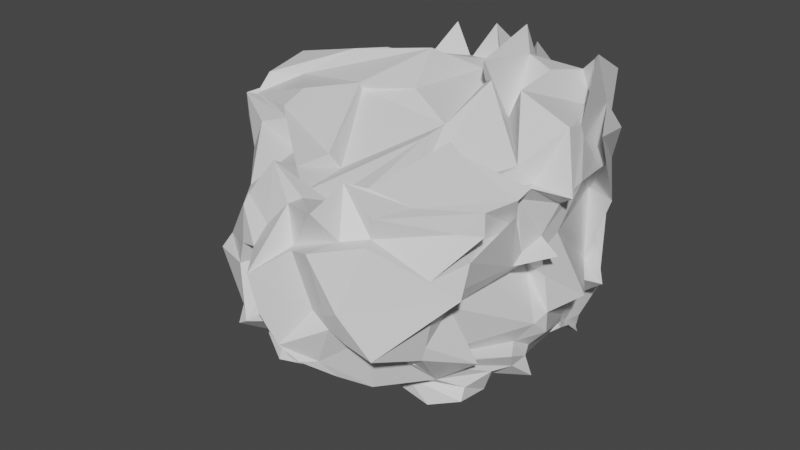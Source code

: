 # Source: Dust_2.blend  (saved by Blender 2.93.21; exported with 4.5.12 LTS)
import bpy
from mathutils import Matrix  # noqa: F401  (used for matrix-valued properties, if any)

bpy.ops.wm.read_factory_settings(use_empty=True)
scene = bpy.context.scene
scene.name = 'Scene'

# ---- collections
col_collection = bpy.data.collections.new('Collection'); scene.collection.children.link(col_collection)

# ---- materials (node trees are filled in below, after node groups)
mat_material = bpy.data.materials.new('Material')
mat_material.alpha_threshold = 0.0
mat_material.use_transparent_shadow = False
mat_material.line_color = (0.0, 0.0, 0.0, 1.0)

# ---- material node trees
mat_material.use_nodes = True; mat_material.node_tree.nodes.clear()
_N = mat_material.node_tree.nodes; _L = mat_material.node_tree.links
n0 = _N.new('ShaderNodeOutputMaterial'); n0.name = 'Material Output'; n0.location = (300, 300)
n1 = _N.new('ShaderNodeBsdfPrincipled'); n1.name = 'Principled BSDF'; n1.location = (10, 300)
n1.distribution = 'GGX'
n1.subsurface_method = 'BURLEY'
n1.inputs[2].default_value = 0.4
n1.inputs[3].default_value = 1.45
n1.inputs[27].default_value = (0.0, 0.0, 0.0, 1.0)
n1.inputs[28].default_value = 1.0
_L.new(n1.outputs[0], n0.inputs[0])
n0.is_active_output = True

# ---- world
world_world = bpy.data.worlds.new('World'); scene.world = world_world
world_world.use_nodes = True; world_world.node_tree.nodes.clear()
_N = world_world.node_tree.nodes; _L = world_world.node_tree.links
n0 = _N.new('ShaderNodeOutputWorld'); n0.name = 'World Output'; n0.location = (300, 300)
n1 = _N.new('ShaderNodeBackground'); n1.name = 'Background'; n1.location = (10, 300)
n1.inputs[0].default_value = (0.05088, 0.05088, 0.05088, 1.0)
_L.new(n1.outputs[0], n0.inputs[0])
n0.is_active_output = True
world_world.color = (0.05088, 0.05088, 0.05088)
world_world.use_sun_shadow = False
world_world.sun_shadow_jitter_overblur = 0.0

# ---- meshes
me_cube = bpy.data.meshes.new('Cube')
me_cube.from_pydata([(1.114, 1.515, 1.513), (1.118, 1.118, -1.153), (1.379, -1.259, 0.9446), (1.309, -1.105, -0.7663), (-0.8081, 1.555, 1.588), (-0.8207, 1.306, -1.22), (-1.077, -1.026, 1.197), (-0.8412, -1.198, -0.8639), (-0.8647, -0.1137, -0.7484), (1.647, -0.05943, 0.8929), (-1.465, -0.07277, 1.542), (1.148, -0.004956, -0.9983), (0.02282, 1.479, -1.487), (0.2419, -1.857, 1.136), (0.1178, -1.622, -0.6571), (0.1115, 1.653, 1.537), (0.1951, -0.2684, -0.6335), (0.1855, 0.6789, 1.396), (1.197, 1.383, -0.5728), (-0.7509, -1.569, 0.2462), (1.148, -2.085, 0.07538), (-0.8497, 1.673, 0.1458), (1.434, -0.0681, 0.07041), (-1.585, -0.1505, 0.6376), (0.06431, 1.758, -0.4328), (0.03261, -2.212, 0.1332), (-0.8791, -0.6585, -0.8721), (1.432, -0.5631, 0.999), (-1.52, -0.6566, 1.261), (1.256, -0.5656, -0.7756), (0.1903, -0.5483, -0.9263), (0.4468, -0.5396, 1.298), (-1.563, -0.4513, 0.3558), (1.238, -1.206, 0.202), (-0.866, 0.9134, 1.28), (1.24, 0.7493, -0.9112), (-0.8268, 0.8149, -1.052), (1.446, 0.2523, 1.14), (0.3159, 1.14, 1.874), (0.08984, 0.8192, -1.363), (1.202, 1.025, -0.303), (-0.7913, 0.7439, -0.3956), (0.6439, -1.267, -0.7285), (0.6466, 1.549, 1.313), (1.161, -0.1889, 1.101), (0.7179, 1.393, -1.394), (0.6014, -1.76, 1.338), (0.7366, -0.02512, -0.9226), (0.7633, -2.148, 0.254), (0.5605, 1.788, 0.1353), (0.8142, -0.6765, 1.394), (0.7388, -0.7783, -0.7596), (0.7751, 0.8617, 1.599), (0.5678, 0.7459, -1.317), (-0.2041, 1.466, -1.253), (-0.292, -1.947, 1.048), (-0.3175, 0.05475, -0.8949), (-0.3871, -1.026, -0.7238), (-0.2417, 1.634, 1.49), (-0.2157, 0.3681, 1.722), (-0.2679, 1.622, 0.009765), (-0.2721, -2.101, 0.06824), (-0.3175, -0.5586, -0.5979), (-0.08418, -1.197, 1.207), (-0.3399, 0.8867, -1.201), (-0.3485, 1.204, 1.404), (-0.7663, -1.186, 0.7608), (1.282, 1.377, 1.003), (1.338, -1.597, 0.6561), (-0.7591, 1.598, 0.682), (1.422, -0.1558, 0.5082), (-1.458, 0.3522, 0.9244), (0.01365, 1.849, 0.6934), (0.2331, -2.485, 0.7153), (-1.42, -0.8206, 1.02), (1.433, -0.5871, 0.8562), (1.323, 1.123, 0.7503), (-0.799, 1.08, 0.5877), (0.6641, -2.269, 0.9469), (0.7574, 1.71, 0.5968), (-0.2606, 1.865, 0.7697), (-0.1316, -2.183, 0.7402), (1.276, 1.266, -0.6359), (1.142, -1.245, -0.5329), (-0.9257, 1.175, -0.8097), (1.535, -0.149, -0.4306), (-0.6965, 0.1888, -0.6116), (0.2436, 1.442, -0.8653), (0.1684, -1.811, -0.5113), (-0.852, -1.006, -0.4314), (1.478, -0.6055, -0.4867), (-1.154, -0.5311, 0.02492), (-0.9649, 0.6631, -0.5631), (1.225, 0.5321, -0.6967), (0.7391, 1.468, -0.7486), (0.7004, -1.997, -0.2985), (-0.3638, -1.818, -0.2317), (-0.3343, 1.461, -1.081), (1.041, -1.231, -0.852), (1.034, 1.53, 1.38), (1.261, -0.07927, 0.9228), (1.112, 1.294, -0.5482), (0.9426, -0.6861, 1.303), (1.183, 0.96, 1.317), (0.9455, 1.436, -1.144), (0.9457, -1.813, 1.155), (1.043, -0.1817, -0.8148), (0.9121, -2.128, 0.1711), (0.8317, -0.6211, -0.9338), (0.8989, 0.7757, -1.115), (0.9722, -1.934, 0.967), (0.9502, 1.584, 0.6312), (0.8895, -1.779, -0.4337), (1.043, 1.194, -0.9277), (0.3368, 1.247, -1.373), (0.5954, -2.138, 1.214), (0.5551, 0.07655, -0.9127), (0.3967, -2.353, 0.06199), (0.4152, -1.203, -0.6411), (0.5868, 0.8382, -1.073), (0.5232, -1.376, -0.7383), (0.4095, 1.784, 1.145), (0.473, 0.3622, 1.563), (0.3575, 1.687, -0.2577), (0.5091, -1.479, 1.094), (0.4591, 0.9982, 1.644), (0.5344, 1.662, 0.7686), (0.4343, -2.191, 0.869), (0.4096, 1.57, -0.8499), (0.4629, -1.803, -0.4355), (-0.1747, -1.052, -0.8087), (-0.0003685, 1.72, 1.327), (-0.02346, -0.1087, 1.5), (0.04488, 1.74, -0.2329), (-0.04402, -1.091, 1.05), (-0.01255, 1.21, 1.417), (-0.08329, 1.455, -1.355), (-0.1185, -1.807, 1.346), (-0.1596, 0.2258, -0.9772), (-0.06383, -2.27, 0.06244), (-0.1491, -0.6259, -0.8143), (-0.1002, 0.8254, -1.336), (0.0581, -2.24, 0.7979), (-0.148, 1.82, 0.8382), (-0.00572, -1.892, -0.2089), (-0.08597, 1.486, -0.9233), (-0.6672, 1.371, -1.24), (-0.5795, -1.089, 1.074), (-0.5263, -0.1471, -0.6362), (-0.4891, -1.742, 0.2326), (-0.5792, -0.4377, -0.9412), (-0.5301, 0.6528, -1.22), (-0.5463, -1.097, -0.9512), (-0.5208, 1.482, 1.158), (-0.8836, 0.03761, 1.658), (-0.5028, 1.766, 0.0841), (-0.8241, -0.73, 1.492), (-0.5047, 1.024, 1.364), (-0.5366, 1.646, 0.5068), (-0.6387, -1.852, 0.5303), (-0.604, 1.436, -0.9053), (-0.5792, -1.058, -0.4402), (-1.109, -1.109, 0.9656), (1.099, 1.48, 1.005), (1.512, -1.135, 0.9184), (-0.8022, 1.607, 1.126), (1.468, 0.03796, 0.7611), (-1.69, -0.1192, 1.327), (0.2062, 1.547, 1.271), (0.2114, -1.991, 1.127), (-1.498, -0.5964, 1.309), (1.354, -0.4453, 0.6932), (1.373, 0.7599, 0.9183), (-0.6162, 0.9445, 1.364), (0.7286, -1.961, 0.9474), (0.6562, 1.782, 0.8992), (-0.1459, 1.716, 1.033), (-0.2443, -2.049, 0.9997), (0.9247, -1.815, 0.978), (1.028, 1.521, 1.207), (0.6199, 1.655, 0.7946), (0.3107, -2.047, 0.8125), (0.06355, -2.084, 0.9371), (0.001065, 1.738, 0.9097), (-0.6535, 1.708, 0.9714), (-0.554, -1.679, 0.9554), (1.174, 1.443, 0.6374), (1.52, -1.435, 0.4756), (-0.9073, 1.514, 0.2947), (1.415, -0.1356, 0.3427), (-1.725, -0.2147, 0.7288), (0.3145, 1.779, -0.0635), (0.2979, -2.446, 0.3644), (-1.531, -0.5288, 0.7333), (1.362, -0.4841, 0.3227), (1.015, 1.33, 0.3203), (-0.6729, 1.147, 0.5421), (0.781, -2.194, 0.4062), (0.7941, 1.785, 0.622), (-0.3325, 1.822, 0.4092), (-0.2096, -2.161, 0.5172), (-0.7891, -1.511, 0.4026), (0.9423, 1.458, 0.4464), (0.9043, -2.211, 0.4721), (0.5654, -2.117, 0.3447), (0.4969, 1.739, 0.2865), (-0.1499, 1.608, 0.0598), (0.02845, -1.923, 0.5949), (-0.5355, -2.06, 0.5154), (-0.631, 1.455, 0.1395), (-0.8799, -1.11, 0.02057), (1.245, 1.177, -0.4), (1.251, -1.574, -0.124), (-0.8487, 1.543, -0.5771), (1.511, -0.1157, -0.2505), (-0.8377, 0.2831, -0.3824), (0.1536, 1.682, -0.4133), (0.2178, -2.105, 0.09681), (1.107, -1.519, -0.2101), (-1.247, -0.559, 0.03877), (-0.7347, 0.8908, -0.5319), (1.303, 0.7927, -0.3843), (0.7372, 1.245, -0.7171), (0.6256, -2.135, -0.11), (-0.3201, -1.889, -0.1775), (-0.2879, 1.546, -0.6943), (0.9132, -1.885, 0.08928), (0.8794, 1.357, -0.8304), (0.4485, 1.343, -0.8039), (0.5375, -2.268, -0.08282), (-0.1462, -2.275, 0.01533), (0.1258, 1.851, -0.444), (-0.6799, 1.546, -0.7398), (-0.5207, -1.765, -0.1978), (1.183, 1.046, -0.9575), (1.294, -1.037, -0.6613), (-0.8467, 1.301, -1.1), (1.399, -0.2175, -0.5873), (-0.81, -0.2094, -0.5451), (0.2476, 1.441, -1.203), (0.03891, -1.637, -0.5572), (1.437, -0.5277, -0.6397), (-0.7674, -0.4906, -0.5717), (-0.7583, 0.7134, -0.8843), (1.304, 0.4941, -0.7903), (0.6631, 1.421, -1.117), (0.6148, -1.496, -0.6481), (-0.3096, -1.734, -0.503), (-0.3264, 1.499, -1.158), (-0.908, -1.071, -0.644), (1.04, 1.1, -1.001), (0.8311, -1.253, -0.642), (0.3997, -1.604, -0.6062), (0.5016, 1.3, -1.095), (0.07524, 1.35, -1.112), (0.006462, -1.987, -0.4301), (-0.6677, -1.142, -0.6179), (-0.5899, 1.434, -1.23), (-0.7839, -0.8211, -0.964), (1.36, -0.9226, 0.9996), (0.06043, -0.6693, -0.9872), (0.3146, -1.625, 1.044), (1.269, -1.559, -0.001358), (-0.7854, -0.9908, 1.298), (1.298, -0.7498, -0.8306), (-0.8183, -1.164, 0.1401), (0.7416, -1.622, 1.283), (0.6497, -0.7918, -0.7893), (-0.4479, -0.8, -0.8258), (-0.1328, -1.54, 1.189), (-1.423, -0.8655, 1.112), (1.415, -1.183, 0.6738), (-0.9257, -0.9331, -0.2368), (1.109, -1.523, -0.2535), (1.021, -1.411, 1.12), (0.8696, -0.7736, -1.041), (0.2759, -0.8489, -0.9411), (0.4932, -1.676, 1.05), (0.07916, -1.678, 1.075), (-0.009517, -0.6428, -0.8415), (-0.625, -0.8134, -0.6768), (-0.9068, -0.9081, 1.352), (-1.604, -0.7142, 1.262), (1.354, -1.371, 0.8133), (1.329, -1.511, 0.4289), (-0.7699, -1.17, 0.4108), (-1.183, -0.7492, 0.06345), (1.462, -1.097, -0.3134), (1.375, -0.7574, -0.6061), (-0.8412, -0.8777, -0.6701), (-1.477, -0.5217, 1.445), (1.495, -0.2901, -0.8418), (-1.572, -0.1942, 0.7727), (-0.8371, -0.2589, -0.705), (1.437, -0.3852, 1.046), (0.1651, 0.0008325, -0.8886), (0.4357, -0.2628, 1.319), (1.182, -0.01865, 0.1015), (0.8012, -0.3614, -0.7053), (1.002, -0.9487, 1.019), (-0.4927, -0.3323, 1.513), (-0.3163, -0.1551, -0.8991), (1.394, -0.411, 0.4388), (-1.58, -0.1826, 1.042), (1.385, -0.4421, -0.4464), (-1.084, -0.1966, -0.163), (1.085, -0.3543, 0.9068), (0.957, -0.2241, -0.9058), (0.4462, -0.4169, -0.7751), (0.6137, -0.9309, 0.9287), (-0.4882, -0.3027, 1.445), (-0.02981, -0.2606, -0.8859), (-0.6427, -0.3879, -0.9322), (-1.183, -0.3609, 1.447), (1.337, -0.4308, 0.9368), (-1.489, -0.2219, 1.457), (-1.647, -0.4528, 0.8921), (1.646, -0.2273, 0.4126), (1.503, -0.3084, -0.2833), (-1.205, -0.1941, 0.08818), (-0.7439, -0.212, -0.6454), (1.459, -0.3548, -0.6108), (-0.8753, 0.1819, -0.6807), (1.36, 0.479, 1.323), (0.4082, 0.3275, 1.749), (0.1112, 0.3334, -1.138), (1.59, 0.3918, -0.2734), (-0.783, 0.3966, 1.604), (1.193, 0.4837, -0.8857), (-0.9102, 0.3771, -0.1344), (0.8413, 0.295, 1.574), (0.7662, 0.4442, -1.144), (-0.3746, 0.7376, -1.136), (-0.3213, 0.5834, 1.599), (-1.017, 0.737, 0.7867), (1.474, 0.3782, 0.8518), (-0.796, 0.4188, -0.7712), (1.265, 0.566, -0.6883), (1.392, 0.2356, 1.384), (0.9768, 0.2514, -0.8564), (0.4773, 0.4658, -1.251), (0.5487, 0.5551, 1.166), (0.02867, 0.8503, 1.451), (0.02766, 0.5141, -1.26), (-0.5701, 0.4354, -1.03), (-0.5833, 0.3797, 1.588), (-0.899, 0.4983, 1.421), (1.395, 0.4753, 1.246), (1.431, 0.09737, 0.4463), (-1.139, 0.6952, 0.9086), (-0.8263, 0.5489, -0.4861), (1.477, 0.436, -0.2356), (1.271, 0.54, -0.7573), (-0.7618, 0.4218, -0.7629), (-0.8359, 1.185, 1.352), (1.184, 1.039, -1.152), (-0.9932, 1.32, -0.1061), (-0.7951, 1.115, -1.179), (1.147, 1.063, 1.771), (0.06827, 1.565, 1.315), (0.2556, 0.9172, -1.416), (1.085, 1.356, 0.01896), (0.6959, 1.018, -1.339), (0.8772, 1.273, 1.518), (-0.1397, 1.298, 1.756), (-0.3535, 1.213, -1.315), (1.462, 0.6952, 1.167), (-0.8656, 1.254, 0.8971), (1.223, 0.9789, -0.6437), (-0.7592, 1.21, -0.8513), (1.036, 1.186, 1.668), (0.8134, 1.04, -1.166), (0.5793, 0.9182, -1.387), (0.3904, 1.216, 1.552), (0.1071, 1.056, 1.488), (-0.03476, 1.106, -1.262), (-0.5342, 0.9568, -1.262), (-0.5392, 1.329, 1.211), (1.154, 1.291, 1.246), (-0.7916, 1.319, 0.8458), (-0.6449, 1.312, 0.5828), (1.392, 1.12, 0.3597), (1.533, 0.8198, -0.3689), (-0.8167, 1.172, -0.5305), (-0.785, 1.03, -0.9291), (1.137, 0.856, -0.9549)], [], [(281, 263, 6, 147), (185, 147, 6, 162), (379, 354, 4, 165), (275, 264, 3, 98), (283, 259, 2, 164), (179, 99, 0, 163), (347, 323, 9, 166), (339, 328, 11, 106), (315, 290, 10, 167), (345, 327, 10, 154), (341, 324, 17, 122), (343, 325, 16, 138), (183, 131, 15, 168), (279, 260, 14, 130), (181, 115, 13, 169), (277, 261, 13, 115), (229, 117, 25, 217), (231, 133, 24, 216), (319, 292, 23, 215), (351, 326, 22, 214), (227, 101, 18, 211), (287, 262, 20, 212), (383, 356, 21, 213), (233, 149, 19, 210), (318, 297, 33, 218), (286, 265, 32, 219), (309, 296, 31, 124), (311, 295, 30, 140), (282, 263, 28, 170), (314, 294, 27, 171), (307, 291, 29, 108), (313, 290, 28, 156), (350, 329, 41, 220), (382, 361, 40, 221), (375, 360, 39, 141), (373, 359, 38, 125), (377, 354, 34, 157), (371, 355, 35, 109), (378, 358, 37, 172), (346, 327, 34, 173), (372, 362, 53, 119), (370, 363, 52, 103), (308, 298, 51, 118), (306, 299, 50, 102), (228, 123, 49, 222), (226, 107, 48, 223), (274, 266, 46, 105), (178, 105, 46, 174), (338, 330, 44, 100), (340, 331, 47, 116), (180, 121, 43, 175), (276, 267, 42, 120), (374, 364, 65, 135), (376, 365, 64, 151), (310, 300, 63, 134), (312, 301, 62, 150), (230, 139, 61, 224), (232, 155, 60, 225), (280, 268, 57, 152), (184, 153, 58, 176), (344, 332, 56, 148), (342, 333, 59, 132), (182, 137, 55, 177), (278, 269, 55, 137), (207, 142, 81, 200), (209, 158, 80, 199), (205, 126, 79, 198), (203, 110, 78, 197), (349, 334, 77, 196), (381, 366, 76, 195), (317, 302, 75, 194), (285, 270, 74, 193), (204, 127, 73, 192), (206, 143, 72, 191), (316, 303, 71, 190), (348, 335, 70, 189), (202, 111, 67, 186), (284, 271, 68, 187), (380, 367, 69, 188), (208, 159, 66, 201), (257, 160, 97, 248), (255, 144, 96, 247), (251, 112, 95, 246), (253, 128, 94, 245), (385, 368, 93, 244), (353, 336, 92, 243), (289, 272, 91, 242), (321, 304, 90, 241), (256, 161, 89, 249), (384, 369, 84, 236), (288, 273, 83, 235), (250, 113, 82, 234), (352, 337, 85, 237), (320, 305, 86, 238), (254, 145, 87, 239), (252, 129, 88, 240), (245, 94, 113, 250), (235, 83, 112, 251), (198, 79, 111, 202), (187, 68, 110, 203), (323, 338, 100, 9), (164, 2, 105, 178), (259, 274, 105, 2), (212, 20, 107, 226), (294, 306, 102, 27), (358, 370, 103, 37), (362, 371, 109, 53), (298, 307, 108, 51), (222, 49, 101, 227), (331, 339, 106, 47), (175, 43, 99, 179), (267, 275, 98, 42), (246, 95, 129, 252), (239, 87, 128, 253), (197, 78, 127, 204), (191, 72, 126, 205), (260, 276, 120, 14), (168, 15, 121, 180), (325, 340, 116, 16), (216, 24, 123, 228), (295, 308, 118, 30), (360, 372, 119, 39), (363, 373, 125, 52), (299, 309, 124, 50), (223, 48, 117, 229), (266, 277, 115, 46), (174, 46, 115, 181), (330, 341, 122, 44), (248, 97, 145, 254), (240, 88, 144, 255), (199, 80, 143, 206), (192, 73, 142, 207), (261, 278, 137, 13), (169, 13, 137, 182), (324, 342, 132, 17), (217, 25, 139, 230), (296, 310, 134, 31), (359, 374, 135, 38), (365, 375, 141, 64), (301, 311, 140, 62), (225, 60, 133, 231), (268, 279, 130, 57), (176, 58, 131, 183), (332, 343, 138, 56), (247, 96, 161, 256), (236, 84, 160, 257), (200, 81, 159, 208), (188, 69, 158, 209), (322, 344, 148, 8), (165, 4, 153, 184), (258, 280, 152, 7), (213, 21, 155, 232), (293, 312, 150, 26), (357, 376, 151, 36), (364, 377, 157, 65), (300, 313, 156, 63), (224, 61, 149, 233), (333, 345, 154, 59), (177, 55, 147, 185), (269, 281, 147, 55), (81, 177, 185, 159), (69, 165, 184, 158), (80, 176, 183, 143), (73, 169, 182, 142), (78, 174, 181, 127), (72, 168, 180, 126), (79, 175, 179, 111), (68, 164, 178, 110), (142, 182, 177, 81), (158, 184, 176, 80), (126, 180, 175, 79), (110, 178, 174, 78), (334, 346, 173, 77), (366, 378, 172, 76), (302, 314, 171, 75), (270, 282, 170, 74), (127, 181, 169, 73), (143, 183, 168, 72), (303, 315, 167, 71), (335, 347, 166, 70), (111, 179, 163, 67), (271, 283, 164, 68), (367, 379, 165, 69), (159, 185, 162, 66), (21, 188, 209, 155), (61, 200, 208, 149), (25, 192, 207, 139), (60, 199, 206, 133), (24, 191, 205, 123), (48, 197, 204, 117), (20, 187, 203, 107), (49, 198, 202, 101), (149, 208, 201, 19), (356, 380, 188, 21), (262, 284, 187, 20), (101, 202, 186, 18), (326, 348, 189, 22), (292, 316, 190, 23), (133, 206, 191, 24), (117, 204, 192, 25), (265, 285, 193, 32), (297, 317, 194, 33), (361, 381, 195, 40), (329, 349, 196, 41), (107, 203, 197, 48), (123, 205, 198, 49), (155, 209, 199, 60), (139, 207, 200, 61), (96, 224, 233, 161), (84, 213, 232, 160), (97, 225, 231, 145), (88, 217, 230, 144), (95, 223, 229, 129), (87, 216, 228, 128), (94, 222, 227, 113), (83, 212, 226, 112), (160, 232, 225, 97), (144, 230, 224, 96), (112, 226, 223, 95), (128, 228, 222, 94), (368, 382, 221, 93), (336, 350, 220, 92), (272, 286, 219, 91), (304, 318, 218, 90), (161, 233, 210, 89), (369, 383, 213, 84), (273, 287, 212, 83), (113, 227, 211, 82), (337, 351, 214, 85), (305, 319, 215, 86), (145, 231, 216, 87), (129, 229, 217, 88), (5, 236, 257, 146), (57, 247, 256, 152), (14, 240, 255, 130), (54, 248, 254, 136), (12, 239, 253, 114), (42, 246, 252, 120), (3, 235, 251, 98), (45, 245, 250, 104), (120, 252, 240, 14), (136, 254, 239, 12), (293, 320, 238, 8), (328, 352, 237, 11), (104, 250, 234, 1), (264, 288, 235, 3), (357, 384, 236, 5), (152, 256, 249, 7), (291, 321, 241, 29), (258, 289, 242, 26), (322, 353, 243, 36), (355, 385, 244, 35), (114, 253, 245, 45), (98, 251, 246, 42), (130, 255, 247, 57), (146, 257, 248, 54), (7, 249, 289, 258), (29, 241, 288, 264), (90, 218, 287, 273), (89, 210, 286, 272), (19, 201, 285, 265), (33, 194, 284, 262), (75, 171, 283, 271), (66, 162, 282, 270), (63, 156, 281, 269), (26, 150, 280, 258), (62, 140, 279, 268), (31, 134, 278, 261), (50, 124, 277, 266), (30, 118, 276, 260), (51, 108, 275, 267), (27, 102, 274, 259), (241, 90, 273, 288), (249, 89, 272, 289), (194, 75, 271, 284), (201, 66, 270, 285), (134, 63, 269, 278), (150, 62, 268, 280), (118, 51, 267, 276), (102, 50, 266, 274), (162, 6, 263, 282), (210, 19, 265, 286), (218, 33, 262, 287), (124, 31, 261, 277), (140, 30, 260, 279), (171, 27, 259, 283), (108, 29, 264, 275), (156, 28, 263, 281), (11, 237, 321, 291), (26, 242, 320, 293), (91, 219, 319, 305), (85, 214, 318, 304), (22, 189, 317, 297), (32, 193, 316, 292), (74, 170, 315, 303), (70, 166, 314, 302), (59, 154, 313, 300), (8, 148, 312, 293), (56, 138, 311, 301), (17, 132, 310, 296), (44, 122, 309, 299), (16, 116, 308, 295), (47, 106, 307, 298), (9, 100, 306, 294), (242, 91, 305, 320), (237, 85, 304, 321), (193, 74, 303, 316), (189, 70, 302, 317), (148, 56, 301, 312), (132, 59, 300, 310), (100, 44, 299, 306), (116, 47, 298, 308), (154, 10, 290, 313), (106, 11, 291, 307), (166, 9, 294, 314), (138, 16, 295, 311), (122, 17, 296, 309), (214, 22, 297, 318), (219, 32, 292, 319), (170, 28, 290, 315), (8, 238, 353, 322), (35, 244, 352, 328), (93, 221, 351, 337), (86, 215, 350, 336), (23, 190, 349, 329), (40, 195, 348, 326), (76, 172, 347, 335), (71, 167, 346, 334), (65, 157, 345, 333), (36, 151, 344, 322), (64, 141, 343, 332), (38, 135, 342, 324), (52, 125, 341, 330), (39, 119, 340, 325), (53, 109, 339, 331), (37, 103, 338, 323), (244, 93, 337, 352), (238, 86, 336, 353), (195, 76, 335, 348), (190, 71, 334, 349), (135, 65, 333, 342), (151, 64, 332, 344), (119, 53, 331, 340), (103, 52, 330, 338), (167, 10, 327, 346), (215, 23, 329, 350), (221, 40, 326, 351), (141, 39, 325, 343), (125, 38, 324, 341), (157, 34, 327, 345), (109, 35, 328, 339), (172, 37, 323, 347), (1, 234, 385, 355), (36, 243, 384, 357), (92, 220, 383, 369), (82, 211, 382, 368), (18, 186, 381, 361), (41, 196, 380, 356), (77, 173, 379, 367), (67, 163, 378, 366), (58, 153, 377, 364), (5, 146, 376, 357), (54, 136, 375, 365), (15, 131, 374, 359), (43, 121, 373, 363), (12, 114, 372, 360), (45, 104, 371, 362), (0, 99, 370, 358), (243, 92, 369, 384), (234, 82, 368, 385), (196, 77, 367, 380), (186, 67, 366, 381), (146, 54, 365, 376), (131, 58, 364, 374), (99, 43, 363, 370), (114, 45, 362, 372), (163, 0, 358, 378), (104, 1, 355, 371), (153, 4, 354, 377), (121, 15, 359, 373), (136, 12, 360, 375), (211, 18, 361, 382), (220, 41, 356, 383), (173, 34, 354, 379)])
_uv = me_cube.uv_layers.new(name='UVMap')
_uv.uv.foreach_set('vector', [0.8438, 0.7188, 0.875, 0.7188, 0.875, 0.75, 0.8438, 0.75, 0.5938, 0.9688, 0.625, 0.9688, 0.625, 1.0, 0.5938, 1.0, 0.5938, 0.2188, 0.625, 0.2188, 0.625, 0.25, 0.5938, 0.25, 0.3438, 0.7188, 0.375, 0.7188, 0.375, 0.75, 0.3438, 0.75, 0.5938, 0.7188, 0.625, 0.7188, 0.625, 0.75, 0.5938, 0.75, 0.5938, 0.4688, 0.625, 0.4688, 0.625, 0.5, 0.5938, 0.5, 0.5938, 0.5938, 0.625, 0.5938, 0.625, 0.625, 0.5938, 0.625, 0.3438, 0.5938, 0.375, 0.5938, 0.375, 0.625, 0.3438, 0.625, 0.5938, 0.09375, 0.625, 0.09375, 0.625, 0.125, 0.5938, 0.125, 0.8438, 0.5938, 0.875, 0.5938, 0.875, 0.625, 0.8438, 0.625, 0.7188, 0.5938, 0.75, 0.5938, 0.75, 0.625, 0.7188, 0.625, 0.2188, 0.5938, 0.25, 0.5938, 0.25, 0.625, 0.2188, 0.625, 0.5938, 0.3438, 0.625, 0.3438, 0.625, 0.375, 0.5938, 0.375, 0.2188, 0.7188, 0.25, 0.7188, 0.25, 0.75, 0.2188, 0.75, 0.5938, 0.8438, 0.625, 0.8438, 0.625, 0.875, 0.5938, 0.875, 0.7188, 0.7188, 0.75, 0.7188, 0.75, 0.75, 0.7188, 0.75, 0.4688, 0.8438, 0.5, 0.8438, 0.5, 0.875, 0.4688, 0.875, 0.4688, 0.3438, 0.5, 0.3438, 0.5, 0.375, 0.4688, 0.375, 0.4688, 0.09375, 0.5, 0.09375, 0.5, 0.125, 0.4688, 0.125, 0.4688, 0.5938, 0.5, 0.5938, 0.5, 0.625, 0.4688, 0.625, 0.4688, 0.4688, 0.5, 0.4688, 0.5, 0.5, 0.4688, 0.5, 0.4688, 0.7188, 0.5, 0.7188, 0.5, 0.75, 0.4688, 0.75, 0.4688, 0.2188, 0.5, 0.2188, 0.5, 0.25, 0.4688, 0.25, 0.4688, 0.9688, 0.5, 0.9688, 0.5, 1.0, 0.4688, 1.0, 0.4688, 0.6562, 0.5, 0.6562, 0.5, 0.6875, 0.4688, 0.6875, 0.4688, 0.03125, 0.5, 0.03125, 0.5, 0.0625, 0.4688, 0.0625, 0.7188, 0.6562, 0.75, 0.6562, 0.75, 0.6875, 0.7188, 0.6875, 0.2188, 0.6562, 0.25, 0.6562, 0.25, 0.6875, 0.2188, 0.6875, 0.5938, 0.03125, 0.625, 0.03125, 0.625, 0.0625, 0.5938, 0.0625, 0.5938, 0.6562, 0.625, 0.6562, 0.625, 0.6875, 0.5938, 0.6875, 0.3438, 0.6562, 0.375, 0.6562, 0.375, 0.6875, 0.3438, 0.6875, 0.8438, 0.6562, 0.875, 0.6562, 0.875, 0.6875, 0.8438, 0.6875, 0.4688, 0.1562, 0.5, 0.1562, 0.5, 0.1875, 0.4688, 0.1875, 0.4688, 0.5312, 0.5, 0.5312, 0.5, 0.5625, 0.4688, 0.5625, 0.2188, 0.5312, 0.25, 0.5312, 0.25, 0.5625, 0.2188, 0.5625, 0.7188, 0.5312, 0.75, 0.5312, 0.75, 0.5625, 0.7188, 0.5625, 0.8438, 0.5312, 0.875, 0.5312, 0.875, 0.5625, 0.8438, 0.5625, 0.3438, 0.5312, 0.375, 0.5312, 0.375, 0.5625, 0.3438, 0.5625, 0.5938, 0.5312, 0.625, 0.5312, 0.625, 0.5625, 0.5938, 0.5625, 0.5938, 0.1562, 0.625, 0.1562, 0.625, 0.1875, 0.5938, 0.1875, 0.2812, 0.5312, 0.3125, 0.5312, 0.3125, 0.5625, 0.2812, 0.5625, 0.6562, 0.5312, 0.6875, 0.5312, 0.6875, 0.5625, 0.6562, 0.5625, 0.2812, 0.6562, 0.3125, 0.6562, 0.3125, 0.6875, 0.2812, 0.6875, 0.6562, 0.6562, 0.6875, 0.6562, 0.6875, 0.6875, 0.6562, 0.6875, 0.4688, 0.4062, 0.5, 0.4062, 0.5, 0.4375, 0.4688, 0.4375, 0.4688, 0.7812, 0.5, 0.7812, 0.5, 0.8125, 0.4688, 0.8125, 0.6562, 0.7188, 0.6875, 0.7188, 0.6875, 0.75, 0.6562, 0.75, 0.5938, 0.7812, 0.625, 0.7812, 0.625, 0.8125, 0.5938, 0.8125, 0.6562, 0.5938, 0.6875, 0.5938, 0.6875, 0.625, 0.6562, 0.625, 0.2812, 0.5938, 0.3125, 0.5938, 0.3125, 0.625, 0.2812, 0.625, 0.5938, 0.4062, 0.625, 0.4062, 0.625, 0.4375, 0.5938, 0.4375, 0.2812, 0.7188, 0.3125, 0.7188, 0.3125, 0.75, 0.2812, 0.75, 0.7812, 0.5312, 0.8125, 0.5312, 0.8125, 0.5625, 0.7812, 0.5625, 0.1562, 0.5312, 0.1875, 0.5312, 0.1875, 0.5625, 0.1562, 0.5625, 0.7812, 0.6562, 0.8125, 0.6562, 0.8125, 0.6875, 0.7812, 0.6875, 0.1562, 0.6562, 0.1875, 0.6562, 0.1875, 0.6875, 0.1562, 0.6875, 0.4688, 0.9062, 0.5, 0.9062, 0.5, 0.9375, 0.4688, 0.9375, 0.4688, 0.2812, 0.5, 0.2812, 0.5, 0.3125, 0.4688, 0.3125, 0.1562, 0.7188, 0.1875, 0.7188, 0.1875, 0.75, 0.1562, 0.75, 0.5938, 0.2812, 0.625, 0.2812, 0.625, 0.3125, 0.5938, 0.3125, 0.1562, 0.5938, 0.1875, 0.5938, 0.1875, 0.625, 0.1562, 0.625, 0.7812, 0.5938, 0.8125, 0.5938, 0.8125, 0.625, 0.7812, 0.625, 0.5938, 0.9062, 0.625, 0.9062, 0.625, 0.9375, 0.5938, 0.9375, 0.7812, 0.7188, 0.8125, 0.7188, 0.8125, 0.75, 0.7812, 0.75, 0.5312, 0.9062, 0.5625, 0.9062, 0.5625, 0.9375, 0.5312, 0.9375, 0.5312, 0.2812, 0.5625, 0.2812, 0.5625, 0.3125, 0.5312, 0.3125, 0.5312, 0.4062, 0.5625, 0.4062, 0.5625, 0.4375, 0.5312, 0.4375, 0.5312, 0.7812, 0.5625, 0.7812, 0.5625, 0.8125, 0.5312, 0.8125, 0.5312, 0.1562, 0.5625, 0.1562, 0.5625, 0.1875, 0.5312, 0.1875, 0.5312, 0.5312, 0.5625, 0.5312, 0.5625, 0.5625, 0.5312, 0.5625, 0.5312, 0.6562, 0.5625, 0.6562, 0.5625, 0.6875, 0.5312, 0.6875, 0.5312, 0.03125, 0.5625, 0.03125, 0.5625, 0.0625, 0.5312, 0.0625, 0.5312, 0.8438, 0.5625, 0.8438, 0.5625, 0.875, 0.5312, 0.875, 0.5312, 0.3438, 0.5625, 0.3438, 0.5625, 0.375, 0.5312, 0.375, 0.5312, 0.09375, 0.5625, 0.09375, 0.5625, 0.125, 0.5312, 0.125, 0.5312, 0.5938, 0.5625, 0.5938, 0.5625, 0.625, 0.5312, 0.625, 0.5312, 0.4688, 0.5625, 0.4688, 0.5625, 0.5, 0.5312, 0.5, 0.5312, 0.7188, 0.5625, 0.7188, 0.5625, 0.75, 0.5312, 0.75, 0.5312, 0.2188, 0.5625, 0.2188, 0.5625, 0.25, 0.5312, 0.25, 0.5312, 0.9688, 0.5625, 0.9688, 0.5625, 1.0, 0.5312, 1.0, 0.4062, 0.2812, 0.4375, 0.2812, 0.4375, 0.3125, 0.4062, 0.3125, 0.4062, 0.9062, 0.4375, 0.9062, 0.4375, 0.9375, 0.4062, 0.9375, 0.4062, 0.7812, 0.4375, 0.7812, 0.4375, 0.8125, 0.4062, 0.8125, 0.4062, 0.4062, 0.4375, 0.4062, 0.4375, 0.4375, 0.4062, 0.4375, 0.4062, 0.5312, 0.4375, 0.5312, 0.4375, 0.5625, 0.4062, 0.5625, 0.4062, 0.1562, 0.4375, 0.1562, 0.4375, 0.1875, 0.4062, 0.1875, 0.4062, 0.03125, 0.4375, 0.03125, 0.4375, 0.0625, 0.4062, 0.0625, 0.4062, 0.6562, 0.4375, 0.6562, 0.4375, 0.6875, 0.4062, 0.6875, 0.4062, 0.9688, 0.4375, 0.9688, 0.4375, 1.0, 0.4062, 1.0, 0.4062, 0.2188, 0.4375, 0.2188, 0.4375, 0.25, 0.4062, 0.25, 0.4062, 0.7188, 0.4375, 0.7188, 0.4375, 0.75, 0.4062, 0.75, 0.4062, 0.4688, 0.4375, 0.4688, 0.4375, 0.5, 0.4062, 0.5, 0.4062, 0.5938, 0.4375, 0.5938, 0.4375, 0.625, 0.4062, 0.625, 0.4062, 0.09375, 0.4375, 0.09375, 0.4375, 0.125, 0.4062, 0.125, 0.4062, 0.3438, 0.4375, 0.3438, 0.4375, 0.375, 0.4062, 0.375, 0.4062, 0.8438, 0.4375, 0.8438, 0.4375, 0.875, 0.4062, 0.875, 0.4062, 0.4375, 0.4375, 0.4375, 0.4375, 0.4688, 0.4062, 0.4688, 0.4062, 0.75, 0.4375, 0.75, 0.4375, 0.7812, 0.4062, 0.7812, 0.5312, 0.4375, 0.5625, 0.4375, 0.5625, 0.4688, 0.5312, 0.4688, 0.5312, 0.75, 0.5625, 0.75, 0.5625, 0.7812, 0.5312, 0.7812, 0.625, 0.5938, 0.6562, 0.5938, 0.6562, 0.625, 0.625, 0.625, 0.5938, 0.75, 0.625, 0.75, 0.625, 0.7812, 0.5938, 0.7812, 0.625, 0.7188, 0.6562, 0.7188, 0.6562, 0.75, 0.625, 0.75, 0.4688, 0.75, 0.5, 0.75, 0.5, 0.7812, 0.4688, 0.7812, 0.625, 0.6562, 0.6562, 0.6562, 0.6562, 0.6875, 0.625, 0.6875, 0.625, 0.5312, 0.6562, 0.5312, 0.6562, 0.5625, 0.625, 0.5625, 0.3125, 0.5312, 0.3438, 0.5312, 0.3438, 0.5625, 0.3125, 0.5625, 0.3125, 0.6562, 0.3438, 0.6562, 0.3438, 0.6875, 0.3125, 0.6875, 0.4688, 0.4375, 0.5, 0.4375, 0.5, 0.4688, 0.4688, 0.4688, 0.3125, 0.5938, 0.3438, 0.5938, 0.3438, 0.625, 0.3125, 0.625, 0.5938, 0.4375, 0.625, 0.4375, 0.625, 0.4688, 0.5938, 0.4688, 0.3125, 0.7188, 0.3438, 0.7188, 0.3438, 0.75, 0.3125, 0.75, 0.4062, 0.8125, 0.4375, 0.8125, 0.4375, 0.8438, 0.4062, 0.8438, 0.4062, 0.375, 0.4375, 0.375, 0.4375, 0.4062, 0.4062, 0.4062, 0.5312, 0.8125, 0.5625, 0.8125, 0.5625, 0.8438, 0.5312, 0.8438, 0.5312, 0.375, 0.5625, 0.375, 0.5625, 0.4062, 0.5312, 0.4062, 0.25, 0.7188, 0.2812, 0.7188, 0.2812, 0.75, 0.25, 0.75, 0.5938, 0.375, 0.625, 0.375, 0.625, 0.4062, 0.5938, 0.4062, 0.25, 0.5938, 0.2812, 0.5938, 0.2812, 0.625, 0.25, 0.625, 0.4688, 0.375, 0.5, 0.375, 0.5, 0.4062, 0.4688, 0.4062, 0.25, 0.6562, 0.2812, 0.6562, 0.2812, 0.6875, 0.25, 0.6875, 0.25, 0.5312, 0.2812, 0.5312, 0.2812, 0.5625, 0.25, 0.5625, 0.6875, 0.5312, 0.7188, 0.5312, 0.7188, 0.5625, 0.6875, 0.5625, 0.6875, 0.6562, 0.7188, 0.6562, 0.7188, 0.6875, 0.6875, 0.6875, 0.4688, 0.8125, 0.5, 0.8125, 0.5, 0.8438, 0.4688, 0.8438, 0.6875, 0.7188, 0.7188, 0.7188, 0.7188, 0.75, 0.6875, 0.75, 0.5938, 0.8125, 0.625, 0.8125, 0.625, 0.8438, 0.5938, 0.8438, 0.6875, 0.5938, 0.7188, 0.5938, 0.7188, 0.625, 0.6875, 0.625, 0.4062, 0.3125, 0.4375, 0.3125, 0.4375, 0.3438, 0.4062, 0.3438, 0.4062, 0.875, 0.4375, 0.875, 0.4375, 0.9062, 0.4062, 0.9062, 0.5312, 0.3125, 0.5625, 0.3125, 0.5625, 0.3438, 0.5312, 0.3438, 0.5312, 0.875, 0.5625, 0.875, 0.5625, 0.9062, 0.5312, 0.9062, 0.75, 0.7188, 0.7812, 0.7188, 0.7812, 0.75, 0.75, 0.75, 0.5938, 0.875, 0.625, 0.875, 0.625, 0.9062, 0.5938, 0.9062, 0.75, 0.5938, 0.7812, 0.5938, 0.7812, 0.625, 0.75, 0.625, 0.4688, 0.875, 0.5, 0.875, 0.5, 0.9062, 0.4688, 0.9062, 0.75, 0.6562, 0.7812, 0.6562, 0.7812, 0.6875, 0.75, 0.6875, 0.75, 0.5312, 0.7812, 0.5312, 0.7812, 0.5625, 0.75, 0.5625, 0.1875, 0.5312, 0.2188, 0.5312, 0.2188, 0.5625, 0.1875, 0.5625, 0.1875, 0.6562, 0.2188, 0.6562, 0.2188, 0.6875, 0.1875, 0.6875, 0.4688, 0.3125, 0.5, 0.3125, 0.5, 0.3438, 0.4688, 0.3438, 0.1875, 0.7188, 0.2188, 0.7188, 0.2188, 0.75, 0.1875, 0.75, 0.5938, 0.3125, 0.625, 0.3125, 0.625, 0.3438, 0.5938, 0.3438, 0.1875, 0.5938, 0.2188, 0.5938, 0.2188, 0.625, 0.1875, 0.625, 0.4062, 0.9375, 0.4375, 0.9375, 0.4375, 0.9688, 0.4062, 0.9688, 0.4062, 0.25, 0.4375, 0.25, 0.4375, 0.2812, 0.4062, 0.2812, 0.5312, 0.9375, 0.5625, 0.9375, 0.5625, 0.9688, 0.5312, 0.9688, 0.5312, 0.25, 0.5625, 0.25, 0.5625, 0.2812, 0.5312, 0.2812, 0.125, 0.5938, 0.1562, 0.5938, 0.1562, 0.625, 0.125, 0.625, 0.5938, 0.25, 0.625, 0.25, 0.625, 0.2812, 0.5938, 0.2812, 0.125, 0.7188, 0.1562, 0.7188, 0.1562, 0.75, 0.125, 0.75, 0.4688, 0.25, 0.5, 0.25, 0.5, 0.2812, 0.4688, 0.2812, 0.125, 0.6562, 0.1562, 0.6562, 0.1562, 0.6875, 0.125, 0.6875, 0.125, 0.5312, 0.1562, 0.5312, 0.1562, 0.5625, 0.125, 0.5625, 0.8125, 0.5312, 0.8438, 0.5312, 0.8438, 0.5625, 0.8125, 0.5625, 0.8125, 0.6562, 0.8438, 0.6562, 0.8438, 0.6875, 0.8125, 0.6875, 0.4688, 0.9375, 0.5, 0.9375, 0.5, 0.9688, 0.4688, 0.9688, 0.8125, 0.5938, 0.8438, 0.5938, 0.8438, 0.625, 0.8125, 0.625, 0.5938, 0.9375, 0.625, 0.9375, 0.625, 0.9688, 0.5938, 0.9688, 0.8125, 0.7188, 0.8438, 0.7188, 0.8438, 0.75, 0.8125, 0.75, 0.5625, 0.9375, 0.5938, 0.9375, 0.5938, 0.9688, 0.5625, 0.9688, 0.5625, 0.25, 0.5938, 0.25, 0.5938, 0.2812, 0.5625, 0.2812, 0.5625, 0.3125, 0.5938, 0.3125, 0.5938, 0.3438, 0.5625, 0.3438, 0.5625, 0.875, 0.5938, 0.875, 0.5938, 0.9062, 0.5625, 0.9062, 0.5625, 0.8125, 0.5938, 0.8125, 0.5938, 0.8438, 0.5625, 0.8438, 0.5625, 0.375, 0.5938, 0.375, 0.5938, 0.4062, 0.5625, 0.4062, 0.5625, 0.4375, 0.5938, 0.4375, 0.5938, 0.4688, 0.5625, 0.4688, 0.5625, 0.75, 0.5938, 0.75, 0.5938, 0.7812, 0.5625, 0.7812, 0.5625, 0.9062, 0.5938, 0.9062, 0.5938, 0.9375, 0.5625, 0.9375, 0.5625, 0.2812, 0.5938, 0.2812, 0.5938, 0.3125, 0.5625, 0.3125, 0.5625, 0.4062, 0.5938, 0.4062, 0.5938, 0.4375, 0.5625, 0.4375, 0.5625, 0.7812, 0.5938, 0.7812, 0.5938, 0.8125, 0.5625, 0.8125, 0.5625, 0.1562, 0.5938, 0.1562, 0.5938, 0.1875, 0.5625, 0.1875, 0.5625, 0.5312, 0.5938, 0.5312, 0.5938, 0.5625, 0.5625, 0.5625, 0.5625, 0.6562, 0.5938, 0.6562, 0.5938, 0.6875, 0.5625, 0.6875, 0.5625, 0.03125, 0.5938, 0.03125, 0.5938, 0.0625, 0.5625, 0.0625, 0.5625, 0.8438, 0.5938, 0.8438, 0.5938, 0.875, 0.5625, 0.875, 0.5625, 0.3438, 0.5938, 0.3438, 0.5938, 0.375, 0.5625, 0.375, 0.5625, 0.09375, 0.5938, 0.09375, 0.5938, 0.125, 0.5625, 0.125, 0.5625, 0.5938, 0.5938, 0.5938, 0.5938, 0.625, 0.5625, 0.625, 0.5625, 0.4688, 0.5938, 0.4688, 0.5938, 0.5, 0.5625, 0.5, 0.5625, 0.7188, 0.5938, 0.7188, 0.5938, 0.75, 0.5625, 0.75, 0.5625, 0.2188, 0.5938, 0.2188, 0.5938, 0.25, 0.5625, 0.25, 0.5625, 0.9688, 0.5938, 0.9688, 0.5938, 1.0, 0.5625, 1.0, 0.5, 0.25, 0.5312, 0.25, 0.5312, 0.2812, 0.5, 0.2812, 0.5, 0.9375, 0.5312, 0.9375, 0.5312, 0.9688, 0.5, 0.9688, 0.5, 0.875, 0.5312, 0.875, 0.5312, 0.9062, 0.5, 0.9062, 0.5, 0.3125, 0.5312, 0.3125, 0.5312, 0.3438, 0.5, 0.3438, 0.5, 0.375, 0.5312, 0.375, 0.5312, 0.4062, 0.5, 0.4062, 0.5, 0.8125, 0.5312, 0.8125, 0.5312, 0.8438, 0.5, 0.8438, 0.5, 0.75, 0.5312, 0.75, 0.5312, 0.7812, 0.5, 0.7812, 0.5, 0.4375, 0.5312, 0.4375, 0.5312, 0.4688, 0.5, 0.4688, 0.5, 0.9688, 0.5312, 0.9688, 0.5312, 1.0, 0.5, 1.0, 0.5, 0.2188, 0.5312, 0.2188, 0.5312, 0.25, 0.5, 0.25, 0.5, 0.7188, 0.5312, 0.7188, 0.5312, 0.75, 0.5, 0.75, 0.5, 0.4688, 0.5312, 0.4688, 0.5312, 0.5, 0.5, 0.5, 0.5, 0.5938, 0.5312, 0.5938, 0.5312, 0.625, 0.5, 0.625, 0.5, 0.09375, 0.5312, 0.09375, 0.5312, 0.125, 0.5, 0.125, 0.5, 0.3438, 0.5312, 0.3438, 0.5312, 0.375, 0.5, 0.375, 0.5, 0.8438, 0.5312, 0.8438, 0.5312, 0.875, 0.5, 0.875, 0.5, 0.03125, 0.5312, 0.03125, 0.5312, 0.0625, 0.5, 0.0625, 0.5, 0.6562, 0.5312, 0.6562, 0.5312, 0.6875, 0.5, 0.6875, 0.5, 0.5312, 0.5312, 0.5312, 0.5312, 0.5625, 0.5, 0.5625, 0.5, 0.1562, 0.5312, 0.1562, 0.5312, 0.1875, 0.5, 0.1875, 0.5, 0.7812, 0.5312, 0.7812, 0.5312, 0.8125, 0.5, 0.8125, 0.5, 0.4062, 0.5312, 0.4062, 0.5312, 0.4375, 0.5, 0.4375, 0.5, 0.2812, 0.5312, 0.2812, 0.5312, 0.3125, 0.5, 0.3125, 0.5, 0.9062, 0.5312, 0.9062, 0.5312, 0.9375, 0.5, 0.9375, 0.4375, 0.9375, 0.4688, 0.9375, 0.4688, 0.9688, 0.4375, 0.9688, 0.4375, 0.25, 0.4688, 0.25, 0.4688, 0.2812, 0.4375, 0.2812, 0.4375, 0.3125, 0.4688, 0.3125, 0.4688, 0.3438, 0.4375, 0.3438, 0.4375, 0.875, 0.4688, 0.875, 0.4688, 0.9062, 0.4375, 0.9062, 0.4375, 0.8125, 0.4688, 0.8125, 0.4688, 0.8438, 0.4375, 0.8438, 0.4375, 0.375, 0.4688, 0.375, 0.4688, 0.4062, 0.4375, 0.4062, 0.4375, 0.4375, 0.4688, 0.4375, 0.4688, 0.4688, 0.4375, 0.4688, 0.4375, 0.75, 0.4688, 0.75, 0.4688, 0.7812, 0.4375, 0.7812, 0.4375, 0.2812, 0.4688, 0.2812, 0.4688, 0.3125, 0.4375, 0.3125, 0.4375, 0.9062, 0.4688, 0.9062, 0.4688, 0.9375, 0.4375, 0.9375, 0.4375, 0.7812, 0.4688, 0.7812, 0.4688, 0.8125, 0.4375, 0.8125, 0.4375, 0.4062, 0.4688, 0.4062, 0.4688, 0.4375, 0.4375, 0.4375, 0.4375, 0.5312, 0.4688, 0.5312, 0.4688, 0.5625, 0.4375, 0.5625, 0.4375, 0.1562, 0.4688, 0.1562, 0.4688, 0.1875, 0.4375, 0.1875, 0.4375, 0.03125, 0.4688, 0.03125, 0.4688, 0.0625, 0.4375, 0.0625, 0.4375, 0.6562, 0.4688, 0.6562, 0.4688, 0.6875, 0.4375, 0.6875, 0.4375, 0.9688, 0.4688, 0.9688, 0.4688, 1.0, 0.4375, 1.0, 0.4375, 0.2188, 0.4688, 0.2188, 0.4688, 0.25, 0.4375, 0.25, 0.4375, 0.7188, 0.4688, 0.7188, 0.4688, 0.75, 0.4375, 0.75, 0.4375, 0.4688, 0.4688, 0.4688, 0.4688, 0.5, 0.4375, 0.5, 0.4375, 0.5938, 0.4688, 0.5938, 0.4688, 0.625, 0.4375, 0.625, 0.4375, 0.09375, 0.4688, 0.09375, 0.4688, 0.125, 0.4375, 0.125, 0.4375, 0.3438, 0.4688, 0.3438, 0.4688, 0.375, 0.4375, 0.375, 0.4375, 0.8438, 0.4688, 0.8438, 0.4688, 0.875, 0.4375, 0.875, 0.375, 0.25, 0.4062, 0.25, 0.4062, 0.2812, 0.375, 0.2812, 0.375, 0.9375, 0.4062, 0.9375, 0.4062, 0.9688, 0.375, 0.9688, 0.375, 0.875, 0.4062, 0.875, 0.4062, 0.9062, 0.375, 0.9062, 0.375, 0.3125, 0.4062, 0.3125, 0.4062, 0.3438, 0.375, 0.3438, 0.375, 0.375, 0.4062, 0.375, 0.4062, 0.4062, 0.375, 0.4062, 0.375, 0.8125, 0.4062, 0.8125, 0.4062, 0.8438, 0.375, 0.8438, 0.375, 0.75, 0.4062, 0.75, 0.4062, 0.7812, 0.375, 0.7812, 0.375, 0.4375, 0.4062, 0.4375, 0.4062, 0.4688, 0.375, 0.4688, 0.375, 0.8438, 0.4062, 0.8438, 0.4062, 0.875, 0.375, 0.875, 0.375, 0.3438, 0.4062, 0.3438, 0.4062, 0.375, 0.375, 0.375, 0.375, 0.09375, 0.4062, 0.09375, 0.4062, 0.125, 0.375, 0.125, 0.375, 0.5938, 0.4062, 0.5938, 0.4062, 0.625, 0.375, 0.625, 0.375, 0.4688, 0.4062, 0.4688, 0.4062, 0.5, 0.375, 0.5, 0.375, 0.7188, 0.4062, 0.7188, 0.4062, 0.75, 0.375, 0.75, 0.375, 0.2188, 0.4062, 0.2188, 0.4062, 0.25, 0.375, 0.25, 0.375, 0.9688, 0.4062, 0.9688, 0.4062, 1.0, 0.375, 1.0, 0.375, 0.6562, 0.4062, 0.6562, 0.4062, 0.6875, 0.375, 0.6875, 0.375, 0.03125, 0.4062, 0.03125, 0.4062, 0.0625, 0.375, 0.0625, 0.375, 0.1562, 0.4062, 0.1562, 0.4062, 0.1875, 0.375, 0.1875, 0.375, 0.5312, 0.4062, 0.5312, 0.4062, 0.5625, 0.375, 0.5625, 0.375, 0.4062, 0.4062, 0.4062, 0.4062, 0.4375, 0.375, 0.4375, 0.375, 0.7812, 0.4062, 0.7812, 0.4062, 0.8125, 0.375, 0.8125, 0.375, 0.9062, 0.4062, 0.9062, 0.4062, 0.9375, 0.375, 0.9375, 0.375, 0.2812, 0.4062, 0.2812, 0.4062, 0.3125, 0.375, 0.3125, 0.375, 0.0, 0.4062, 0.0, 0.4062, 0.03125, 0.375, 0.03125, 0.375, 0.6875, 0.4062, 0.6875, 0.4062, 0.7188, 0.375, 0.7188, 0.4375, 0.6875, 0.4688, 0.6875, 0.4688, 0.7188, 0.4375, 0.7188, 0.4375, 0.0, 0.4688, 0.0, 0.4688, 0.03125, 0.4375, 0.03125, 0.5, 0.0, 0.5312, 0.0, 0.5312, 0.03125, 0.5, 0.03125, 0.5, 0.6875, 0.5312, 0.6875, 0.5312, 0.7188, 0.5, 0.7188, 0.5625, 0.6875, 0.5938, 0.6875, 0.5938, 0.7188, 0.5625, 0.7188, 0.5625, 0.0, 0.5938, 0.0, 0.5938, 0.03125, 0.5625, 0.03125, 0.8125, 0.6875, 0.8438, 0.6875, 0.8438, 0.7188, 0.8125, 0.7188, 0.125, 0.6875, 0.1562, 0.6875, 0.1562, 0.7188, 0.125, 0.7188, 0.1875, 0.6875, 0.2188, 0.6875, 0.2188, 0.7188, 0.1875, 0.7188, 0.75, 0.6875, 0.7812, 0.6875, 0.7812, 0.7188, 0.75, 0.7188, 0.6875, 0.6875, 0.7188, 0.6875, 0.7188, 0.7188, 0.6875, 0.7188, 0.25, 0.6875, 0.2812, 0.6875, 0.2812, 0.7188, 0.25, 0.7188, 0.3125, 0.6875, 0.3438, 0.6875, 0.3438, 0.7188, 0.3125, 0.7188, 0.625, 0.6875, 0.6562, 0.6875, 0.6562, 0.7188, 0.625, 0.7188, 0.4062, 0.6875, 0.4375, 0.6875, 0.4375, 0.7188, 0.4062, 0.7188, 0.4062, 0.0, 0.4375, 0.0, 0.4375, 0.03125, 0.4062, 0.03125, 0.5312, 0.6875, 0.5625, 0.6875, 0.5625, 0.7188, 0.5312, 0.7188, 0.5312, 0.0, 0.5625, 0.0, 0.5625, 0.03125, 0.5312, 0.03125, 0.7812, 0.6875, 0.8125, 0.6875, 0.8125, 0.7188, 0.7812, 0.7188, 0.1562, 0.6875, 0.1875, 0.6875, 0.1875, 0.7188, 0.1562, 0.7188, 0.2812, 0.6875, 0.3125, 0.6875, 0.3125, 0.7188, 0.2812, 0.7188, 0.6562, 0.6875, 0.6875, 0.6875, 0.6875, 0.7188, 0.6562, 0.7188, 0.5938, 0.0, 0.625, 0.0, 0.625, 0.03125, 0.5938, 0.03125, 0.4688, 0.0, 0.5, 0.0, 0.5, 0.03125, 0.4688, 0.03125, 0.4688, 0.6875, 0.5, 0.6875, 0.5, 0.7188, 0.4688, 0.7188, 0.7188, 0.6875, 0.75, 0.6875, 0.75, 0.7188, 0.7188, 0.7188, 0.2188, 0.6875, 0.25, 0.6875, 0.25, 0.7188, 0.2188, 0.7188, 0.5938, 0.6875, 0.625, 0.6875, 0.625, 0.7188, 0.5938, 0.7188, 0.3438, 0.6875, 0.375, 0.6875, 0.375, 0.7188, 0.3438, 0.7188, 0.8438, 0.6875, 0.875, 0.6875, 0.875, 0.7188, 0.8438, 0.7188, 0.375, 0.625, 0.4062, 0.625, 0.4062, 0.6562, 0.375, 0.6562, 0.375, 0.0625, 0.4062, 0.0625, 0.4062, 0.09375, 0.375, 0.09375, 0.4375, 0.0625, 0.4688, 0.0625, 0.4688, 0.09375, 0.4375, 0.09375, 0.4375, 0.625, 0.4688, 0.625, 0.4688, 0.6562, 0.4375, 0.6562, 0.5, 0.625, 0.5312, 0.625, 0.5312, 0.6562, 0.5, 0.6562, 0.5, 0.0625, 0.5312, 0.0625, 0.5312, 0.09375, 0.5, 0.09375, 0.5625, 0.0625, 0.5938, 0.0625, 0.5938, 0.09375, 0.5625, 0.09375, 0.5625, 0.625, 0.5938, 0.625, 0.5938, 0.6562, 0.5625, 0.6562, 0.8125, 0.625, 0.8438, 0.625, 0.8438, 0.6562, 0.8125, 0.6562, 0.125, 0.625, 0.1562, 0.625, 0.1562, 0.6562, 0.125, 0.6562, 0.1875, 0.625, 0.2188, 0.625, 0.2188, 0.6562, 0.1875, 0.6562, 0.75, 0.625, 0.7812, 0.625, 0.7812, 0.6562, 0.75, 0.6562, 0.6875, 0.625, 0.7188, 0.625, 0.7188, 0.6562, 0.6875, 0.6562, 0.25, 0.625, 0.2812, 0.625, 0.2812, 0.6562, 0.25, 0.6562, 0.3125, 0.625, 0.3438, 0.625, 0.3438, 0.6562, 0.3125, 0.6562, 0.625, 0.625, 0.6562, 0.625, 0.6562, 0.6562, 0.625, 0.6562, 0.4062, 0.0625, 0.4375, 0.0625, 0.4375, 0.09375, 0.4062, 0.09375, 0.4062, 0.625, 0.4375, 0.625, 0.4375, 0.6562, 0.4062, 0.6562, 0.5312, 0.0625, 0.5625, 0.0625, 0.5625, 0.09375, 0.5312, 0.09375, 0.5312, 0.625, 0.5625, 0.625, 0.5625, 0.6562, 0.5312, 0.6562, 0.1562, 0.625, 0.1875, 0.625, 0.1875, 0.6562, 0.1562, 0.6562, 0.7812, 0.625, 0.8125, 0.625, 0.8125, 0.6562, 0.7812, 0.6562, 0.6562, 0.625, 0.6875, 0.625, 0.6875, 0.6562, 0.6562, 0.6562, 0.2812, 0.625, 0.3125, 0.625, 0.3125, 0.6562, 0.2812, 0.6562, 0.8438, 0.625, 0.875, 0.625, 0.875, 0.6562, 0.8438, 0.6562, 0.3438, 0.625, 0.375, 0.625, 0.375, 0.6562, 0.3438, 0.6562, 0.5938, 0.625, 0.625, 0.625, 0.625, 0.6562, 0.5938, 0.6562, 0.2188, 0.625, 0.25, 0.625, 0.25, 0.6562, 0.2188, 0.6562, 0.7188, 0.625, 0.75, 0.625, 0.75, 0.6562, 0.7188, 0.6562, 0.4688, 0.625, 0.5, 0.625, 0.5, 0.6562, 0.4688, 0.6562, 0.4688, 0.0625, 0.5, 0.0625, 0.5, 0.09375, 0.4688, 0.09375, 0.5938, 0.0625, 0.625, 0.0625, 0.625, 0.09375, 0.5938, 0.09375, 0.375, 0.125, 0.4062, 0.125, 0.4062, 0.1562, 0.375, 0.1562, 0.375, 0.5625, 0.4062, 0.5625, 0.4062, 0.5938, 0.375, 0.5938, 0.4375, 0.5625, 0.4688, 0.5625, 0.4688, 0.5938, 0.4375, 0.5938, 0.4375, 0.125, 0.4688, 0.125, 0.4688, 0.1562, 0.4375, 0.1562, 0.5, 0.125, 0.5312, 0.125, 0.5312, 0.1562, 0.5, 0.1562, 0.5, 0.5625, 0.5312, 0.5625, 0.5312, 0.5938, 0.5, 0.5938, 0.5625, 0.5625, 0.5938, 0.5625, 0.5938, 0.5938, 0.5625, 0.5938, 0.5625, 0.125, 0.5938, 0.125, 0.5938, 0.1562, 0.5625, 0.1562, 0.8125, 0.5625, 0.8438, 0.5625, 0.8438, 0.5938, 0.8125, 0.5938, 0.125, 0.5625, 0.1562, 0.5625, 0.1562, 0.5938, 0.125, 0.5938, 0.1875, 0.5625, 0.2188, 0.5625, 0.2188, 0.5938, 0.1875, 0.5938, 0.75, 0.5625, 0.7812, 0.5625, 0.7812, 0.5938, 0.75, 0.5938, 0.6875, 0.5625, 0.7188, 0.5625, 0.7188, 0.5938, 0.6875, 0.5938, 0.25, 0.5625, 0.2812, 0.5625, 0.2812, 0.5938, 0.25, 0.5938, 0.3125, 0.5625, 0.3438, 0.5625, 0.3438, 0.5938, 0.3125, 0.5938, 0.625, 0.5625, 0.6562, 0.5625, 0.6562, 0.5938, 0.625, 0.5938, 0.4062, 0.5625, 0.4375, 0.5625, 0.4375, 0.5938, 0.4062, 0.5938, 0.4062, 0.125, 0.4375, 0.125, 0.4375, 0.1562, 0.4062, 0.1562, 0.5312, 0.5625, 0.5625, 0.5625, 0.5625, 0.5938, 0.5312, 0.5938, 0.5312, 0.125, 0.5625, 0.125, 0.5625, 0.1562, 0.5312, 0.1562, 0.7812, 0.5625, 0.8125, 0.5625, 0.8125, 0.5938, 0.7812, 0.5938, 0.1562, 0.5625, 0.1875, 0.5625, 0.1875, 0.5938, 0.1562, 0.5938, 0.2812, 0.5625, 0.3125, 0.5625, 0.3125, 0.5938, 0.2812, 0.5938, 0.6562, 0.5625, 0.6875, 0.5625, 0.6875, 0.5938, 0.6562, 0.5938, 0.5938, 0.125, 0.625, 0.125, 0.625, 0.1562, 0.5938, 0.1562, 0.4688, 0.125, 0.5, 0.125, 0.5, 0.1562, 0.4688, 0.1562, 0.4688, 0.5625, 0.5, 0.5625, 0.5, 0.5938, 0.4688, 0.5938, 0.2188, 0.5625, 0.25, 0.5625, 0.25, 0.5938, 0.2188, 0.5938, 0.7188, 0.5625, 0.75, 0.5625, 0.75, 0.5938, 0.7188, 0.5938, 0.8438, 0.5625, 0.875, 0.5625, 0.875, 0.5938, 0.8438, 0.5938, 0.3438, 0.5625, 0.375, 0.5625, 0.375, 0.5938, 0.3438, 0.5938, 0.5938, 0.5625, 0.625, 0.5625, 0.625, 0.5938, 0.5938, 0.5938, 0.375, 0.5, 0.4062, 0.5, 0.4062, 0.5312, 0.375, 0.5312, 0.375, 0.1875, 0.4062, 0.1875, 0.4062, 0.2188, 0.375, 0.2188, 0.4375, 0.1875, 0.4688, 0.1875, 0.4688, 0.2188, 0.4375, 0.2188, 0.4375, 0.5, 0.4688, 0.5, 0.4688, 0.5312, 0.4375, 0.5312, 0.5, 0.5, 0.5312, 0.5, 0.5312, 0.5312, 0.5, 0.5312, 0.5, 0.1875, 0.5312, 0.1875, 0.5312, 0.2188, 0.5, 0.2188, 0.5625, 0.1875, 0.5938, 0.1875, 0.5938, 0.2188, 0.5625, 0.2188, 0.5625, 0.5, 0.5938, 0.5, 0.5938, 0.5312, 0.5625, 0.5312, 0.8125, 0.5, 0.8438, 0.5, 0.8438, 0.5312, 0.8125, 0.5312, 0.125, 0.5, 0.1562, 0.5, 0.1562, 0.5312, 0.125, 0.5312, 0.1875, 0.5, 0.2188, 0.5, 0.2188, 0.5312, 0.1875, 0.5312, 0.75, 0.5, 0.7812, 0.5, 0.7812, 0.5312, 0.75, 0.5312, 0.6875, 0.5, 0.7188, 0.5, 0.7188, 0.5312, 0.6875, 0.5312, 0.25, 0.5, 0.2812, 0.5, 0.2812, 0.5312, 0.25, 0.5312, 0.3125, 0.5, 0.3438, 0.5, 0.3438, 0.5312, 0.3125, 0.5312, 0.625, 0.5, 0.6562, 0.5, 0.6562, 0.5312, 0.625, 0.5312, 0.4062, 0.1875, 0.4375, 0.1875, 0.4375, 0.2188, 0.4062, 0.2188, 0.4062, 0.5, 0.4375, 0.5, 0.4375, 0.5312, 0.4062, 0.5312, 0.5312, 0.1875, 0.5625, 0.1875, 0.5625, 0.2188, 0.5312, 0.2188, 0.5312, 0.5, 0.5625, 0.5, 0.5625, 0.5312, 0.5312, 0.5312, 0.1562, 0.5, 0.1875, 0.5, 0.1875, 0.5312, 0.1562, 0.5312, 0.7812, 0.5, 0.8125, 0.5, 0.8125, 0.5312, 0.7812, 0.5312, 0.6562, 0.5, 0.6875, 0.5, 0.6875, 0.5312, 0.6562, 0.5312, 0.2812, 0.5, 0.3125, 0.5, 0.3125, 0.5312, 0.2812, 0.5312, 0.5938, 0.5, 0.625, 0.5, 0.625, 0.5312, 0.5938, 0.5312, 0.3438, 0.5, 0.375, 0.5, 0.375, 0.5312, 0.3438, 0.5312, 0.8438, 0.5, 0.875, 0.5, 0.875, 0.5312, 0.8438, 0.5312, 0.7188, 0.5, 0.75, 0.5, 0.75, 0.5312, 0.7188, 0.5312, 0.2188, 0.5, 0.25, 0.5, 0.25, 0.5312, 0.2188, 0.5312, 0.4688, 0.5, 0.5, 0.5, 0.5, 0.5312, 0.4688, 0.5312, 0.4688, 0.1875, 0.5, 0.1875, 0.5, 0.2188, 0.4688, 0.2188, 0.5938, 0.1875, 0.625, 0.1875, 0.625, 0.2188, 0.5938, 0.2188])
me_cube.materials.append(mat_material)
me_cube.use_remesh_preserve_volume = False
me_cube.use_remesh_preserve_attributes = False
me_cube.use_mirror_vertex_groups = False
me_cube.update()

# ---- objects
ob_cube = bpy.data.objects.new('Cube', me_cube)

# ---- transforms, parenting, visibility, modifiers, constraints
ob_cube.location = (0.0, 0.0, 0.0)
ob_cube.lock_rotations_4d = False
ob_cube.empty_display_type = 'ARROWS'
ob_cube.lineart.crease_threshold = 0.0

# ---- collection membership
col_collection.objects.link(ob_cube)

# ---- scene / render settings (as saved in the file)
scene.frame_start = 1; scene.frame_end = 250; scene.frame_set(1)
scene.render.engine = 'BLENDER_EEVEE_NEXT'
scene.cycles.use_denoising = False
scene.cycles.samples = 128
scene.cycles.sampling_pattern = 'TABULATED_SOBOL'
scene.cycles.use_adaptive_sampling = False
scene.cycles.use_light_tree = False
scene.view_settings.view_transform = 'Filmic'
bpy.context.view_layer.update()

# ---- added for rendering (the .blend has no active camera and no usable light): camera, sun
cam_auto = bpy.data.cameras.new('AutoCamera')
cam_auto.lens = 50.0
cam_auto.sensor_width = 36.0
cam_auto.clip_end = 1000.0
ob_auto_camera = bpy.data.objects.new('AutoCamera', cam_auto)
scene.collection.objects.link(ob_auto_camera)
ob_auto_camera.location = (5.92763, -7.46945, 4.96672)
ob_auto_camera.rotation_euler = (1.09748, -7.21219e-08, 0.694738)
scene.camera = ob_auto_camera
light_auto_sun = bpy.data.lights.new('AutoSun', 'SUN')
light_auto_sun.energy = 3.0
light_auto_sun.angle = 0.0523599
ob_auto_sun = bpy.data.objects.new('AutoSun', light_auto_sun)
scene.collection.objects.link(ob_auto_sun)
ob_auto_sun.rotation_euler = (0.872665, 0.174533, 0.523599)
bpy.context.view_layer.update()
